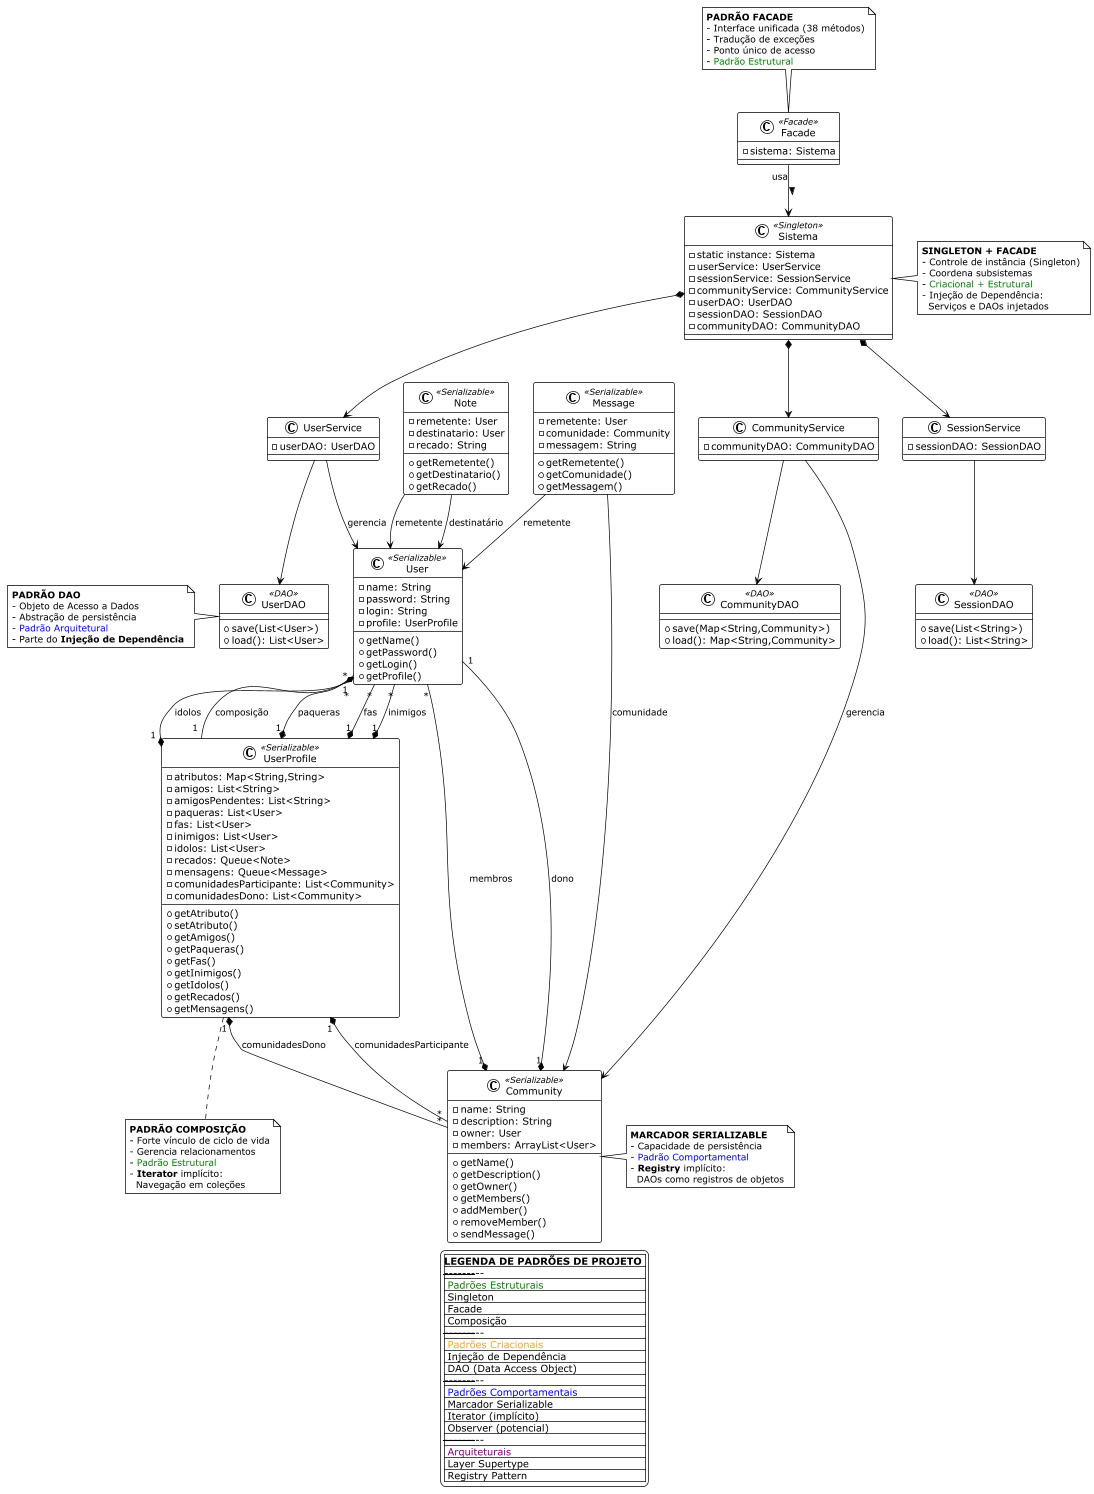

The diagram above was rendered by PlantUML. Its source (embedded in the PNG):
@startuml
!theme plain
top to bottom direction

' ========== CLASSES PRINCIPAIS ==========
class Sistema <<Singleton>> {
    - static instance: Sistema
    - userService: UserService
    - sessionService: SessionService
    - communityService: CommunityService
    - userDAO: UserDAO
    - sessionDAO: SessionDAO
    - communityDAO: CommunityDAO
}

class Facade <<Facade>> {
    - sistema: Sistema
}

' ========== SERVIÇOS ==========
class UserService {
    - userDAO: UserDAO
}

class SessionService {
    - sessionDAO: SessionDAO
}

class CommunityService {
    - communityDAO: CommunityDAO
}

' ========== PERSISTÊNCIA ==========
class UserDAO <<DAO>> {
    + save(List<User>)
    + load(): List<User>
}

class SessionDAO <<DAO>> {
    + save(List<String>)
    + load(): List<String>
}

class CommunityDAO <<DAO>> {
    + save(Map<String,Community>)
    + load(): Map<String,Community>
}

' ========== MODELOS DE DOMÍNIO ==========
class User <<Serializable>> {
    - name: String
    - password: String
    - login: String
    - profile: UserProfile
    --
    + getName()
    + getPassword()
    + getLogin()
    + getProfile()
}

class UserProfile <<Serializable>> {
    - atributos: Map<String,String>
    - amigos: List<String>
    - amigosPendentes: List<String>
    - paqueras: List<User>
    - fas: List<User>
    - inimigos: List<User>
    - idolos: List<User>
    - recados: Queue<Note>
    - mensagens: Queue<Message>
    - comunidadesParticipante: List<Community>
    - comunidadesDono: List<Community>
    --
    + getAtributo()
    + setAtributo()
    + getAmigos()
    + getPaqueras()
    + getFas()
    + getInimigos()
    + getIdolos()
    + getRecados()
    + getMensagens()
}

class Community <<Serializable>> {
    - name: String
    - description: String
    - owner: User
    - members: ArrayList<User>
    --
    + getName()
    + getDescription()
    + getOwner()
    + getMembers()
    + addMember()
    + removeMember()
    + sendMessage()
}

class Message <<Serializable>> {
    - remetente: User
    - comunidade: Community
    - messagem: String
    --
    + getRemetente()
    + getComunidade()
    + getMessagem()
}

class Note <<Serializable>> {
    - remetente: User
    - destinatario: User
    - recado: String
    --
    + getRemetente()
    + getDestinatario()
    + getRecado()
}

' ========== RELACIONAMENTOS ==========
Facade --> Sistema : "usa" >

Sistema *--> UserService
Sistema *--> SessionService
Sistema *--> CommunityService

UserService --> UserDAO
SessionService --> SessionDAO
CommunityService --> CommunityDAO

User "1" *-- "1" UserProfile : composição
Community "1" *-- "1" User : dono
Community "1" *-- "*" User : membros

UserService --> User : gerencia
CommunityService --> Community : gerencia

Message --> User : remetente
Message --> Community : comunidade
Note --> User : remetente
Note --> User : destinatário

UserProfile "1" *-- "*" Community : comunidadesDono
UserProfile "1" *-- "*" Community : comunidadesParticipante
UserProfile "1" *-- "*" User : paqueras
UserProfile "1" *-- "*" User : fas
UserProfile "1" *-- "*" User : inimigos
UserProfile "1" *-- "*" User : idolos

' ========== NOTAS SOBRE PADRÕES ==========
note top of Facade
<b>PADRÃO FACADE</b>
- Interface unificada (38 métodos)
- Tradução de exceções
- Ponto único de acesso
- <color:green>Padrão Estrutural</color>
end note

note right of Sistema
<b>SINGLETON + FACADE</b>
- Controle de instância (Singleton)
- Coordena subsistemas
- <color:green>Criacional + Estrutural</color>
- Injeção de Dependência:
  Serviços e DAOs injetados
end note

note left of UserDAO
<b>PADRÃO DAO</b>
- Objeto de Acesso a Dados
- Abstração de persistência
- <color:blue>Padrão Arquitetural</color>
- Parte do <b>Injeção de Dependência</b>
end note

note bottom of UserProfile
<b>PADRÃO COMPOSIÇÃO</b>
- Forte vínculo de ciclo de vida
- Gerencia relacionamentos
- <color:green>Padrão Estrutural</color>
- <b>Iterator</b> implícito:
  Navegação em coleções
end note

note right of Community
<b>MARCADOR SERIALIZABLE</b>
- Capacidade de persistência
- <color:blue>Padrão Comportamental</color>
- <b>Registry</b> implícito:
  DAOs como registros de objetos
end note

' ========== LEGENDA COM PADRÕES ==========
legend
|<b>LEGENDA DE PADRÕES DE PROJETO</b> |
|-------------------------------------|
| <color:green>Padrões Estruturais</color> |
| Singleton    |
| Facade       |
| Composição  |
|-------------------------------------|
| <color:orange>Padrões Criacionais</color> |
| Injeção de Dependência |
| DAO (Data Access Object) |
|-------------------------------------|
| <color:blue>Padrões Comportamentais</color> |
| Marcador Serializable |
| Iterator (implícito) |
| Observer (potencial) |
|-------------------------------------|
| <color:purple>Arquiteturais</color> |
| Layer Supertype |
| Registry Pattern |
endlegend

@enduml